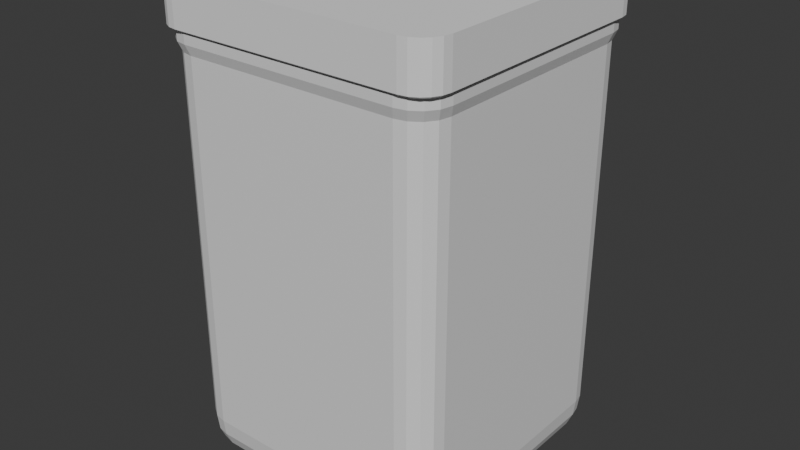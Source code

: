 # Source: trash.blend  (saved by Blender 4.2.66; exported with 4.5.12 LTS)
import bpy
from mathutils import Matrix  # noqa: F401  (used for matrix-valued properties, if any)

bpy.ops.wm.read_factory_settings(use_empty=True)
scene = bpy.context.scene
scene.name = 'Scene'

# ---- collections
col_collection = bpy.data.collections.new('Collection'); scene.collection.children.link(col_collection)

# ---- materials (node trees are filled in below, after node groups)
mat_material = bpy.data.materials.new('Material')
mat_material.alpha_threshold = 0.0
mat_material.use_transparent_shadow = False
mat_material.roughness = 0.5
mat_material.line_color = (0.0, 0.0, 0.0, 1.0)

# ---- material node trees
mat_material.use_nodes = True; mat_material.node_tree.nodes.clear()
_N = mat_material.node_tree.nodes; _L = mat_material.node_tree.links
n0 = _N.new('ShaderNodeOutputMaterial'); n0.name = 'Material Output'; n0.location = (300, 300)
n1 = _N.new('ShaderNodeBsdfPrincipled'); n1.name = 'Principled BSDF'; n1.location = (10, 300)
n1.inputs[3].default_value = 1.45
_L.new(n1.outputs[0], n0.inputs[0])
n0.is_active_output = True

# ---- world
world_world = bpy.data.worlds.new('World'); scene.world = world_world
world_world.use_nodes = True; world_world.node_tree.nodes.clear()
_N = world_world.node_tree.nodes; _L = world_world.node_tree.links
n0 = _N.new('ShaderNodeOutputWorld'); n0.name = 'World Output'; n0.location = (300, 300)
n1 = _N.new('ShaderNodeBackground'); n1.name = 'Background'; n1.location = (10, 300)
n1.inputs[0].default_value = (0.05088, 0.05088, 0.05088, 1.0)
_L.new(n1.outputs[0], n0.inputs[0])
n0.is_active_output = True
world_world.color = (0.05088, 0.05088, 0.05088)
world_world.sun_shadow_jitter_overblur = 0.0

# ---- meshes
me_cube = bpy.data.meshes.new('Cube')
me_cube.from_pydata([(1.0, 0.7844, 1.0), (0.7844, 1.0, 1.0), (0.9836, 0.8669, 1.0), (0.9368, 0.9368, 1.0), (0.8669, 0.9836, 1.0), (0.7844, 0.7844, -1.0), (0.7844, 1.0, -0.7844), (1.0, 0.7844, -0.7844), (0.7844, 0.8669, -0.9836), (0.7844, 0.9368, -0.9368), (0.8669, 0.7844, -0.9836), (0.869, 0.869, -0.9638), (0.8647, 0.9259, -0.9259), (0.9089, 0.9089, -0.9089), (0.8669, 0.9836, -0.7844), (0.9368, 0.9368, -0.7844), (0.7844, 0.9836, -0.8669), (0.869, 0.9638, -0.869), (0.9259, 0.9259, -0.8647), (0.9836, 0.7844, -0.8669), (0.9368, 0.7844, -0.9368), (0.9836, 0.8669, -0.7844), (0.9638, 0.869, -0.869), (0.9259, 0.8647, -0.9259), (0.7844, -1.0, 1.0), (1.0, -0.7844, 1.0), (0.8669, -0.9836, 1.0), (0.9368, -0.9368, 1.0), (0.9836, -0.8669, 1.0), (1.0, -0.7844, -0.7844), (0.7844, -1.0, -0.7844), (0.7844, -0.7844, -1.0), (0.9836, -0.8669, -0.7844), (0.9368, -0.9368, -0.7844), (0.9836, -0.7844, -0.8669), (0.9638, -0.869, -0.869), (0.9259, -0.9259, -0.8647), (0.9089, -0.9089, -0.9089), (0.7844, -0.9836, -0.8669), (0.7844, -0.9368, -0.9368), (0.8669, -0.9836, -0.7844), (0.869, -0.9638, -0.869), (0.8647, -0.9259, -0.9259), (0.8669, -0.7844, -0.9836), (0.9368, -0.7844, -0.9368), (0.7844, -0.8669, -0.9836), (0.869, -0.869, -0.9638), (0.9259, -0.8647, -0.9259), (-0.7844, 1.0, 1.0), (-1.0, 0.7844, 1.0), (-0.8669, 0.9836, 1.0), (-0.9368, 0.9368, 1.0), (-0.9836, 0.8669, 1.0), (-1.0, 0.7844, -0.7844), (-0.7844, 1.0, -0.7844), (-0.7844, 0.7844, -1.0), (-0.9836, 0.8669, -0.7844), (-0.9368, 0.9368, -0.7844), (-0.9836, 0.7844, -0.8669), (-0.9638, 0.869, -0.869), (-0.9259, 0.9259, -0.8647), (-0.9089, 0.9089, -0.9089), (-0.7844, 0.9836, -0.8669), (-0.7844, 0.9368, -0.9368), (-0.8669, 0.9836, -0.7844), (-0.869, 0.9638, -0.869), (-0.8647, 0.9259, -0.9259), (-0.8669, 0.7844, -0.9836), (-0.9368, 0.7844, -0.9368), (-0.7844, 0.8669, -0.9836), (-0.869, 0.869, -0.9638), (-0.9259, 0.8647, -0.9259), (-1.0, -0.7844, 1.0), (-0.7844, -1.0, 1.0), (-0.9836, -0.8669, 1.0), (-0.9368, -0.9368, 1.0), (-0.8669, -0.9836, 1.0), (-0.7844, -0.7844, -1.0), (-0.7844, -1.0, -0.7844), (-1.0, -0.7844, -0.7844), (-0.7844, -0.8669, -0.9836), (-0.7844, -0.9368, -0.9368), (-0.8669, -0.7844, -0.9836), (-0.869, -0.869, -0.9638), (-0.8647, -0.9259, -0.9259), (-0.9089, -0.9089, -0.9089), (-0.8669, -0.9836, -0.7844), (-0.9368, -0.9368, -0.7844), (-0.7844, -0.9836, -0.8669), (-0.869, -0.9638, -0.869), (-0.9259, -0.9259, -0.8647), (-0.9836, -0.7844, -0.8669), (-0.9368, -0.7844, -0.9368), (-0.9836, -0.8669, -0.7844), (-0.9638, -0.869, -0.869), (-0.9259, -0.8647, -0.9259), (0.9502, 0.7795, 1.0), (0.7795, 0.9502, 1.0), (0.9374, 0.8478, 1.0), (0.9015, 0.9015, 1.0), (0.8478, 0.9374, 1.0), (0.7794, 0.7794, -0.9505), (0.7794, 0.9505, -0.7794), (0.9505, 0.7794, -0.7794), (0.7795, 0.8479, -0.9376), (0.7798, 0.9016, -0.9016), (0.8479, 0.7795, -0.9376), (0.8506, 0.8506, -0.9211), (0.8479, 0.8926, -0.8926), (0.88, 0.88, -0.88), (0.8479, 0.9376, -0.7795), (0.9016, 0.9016, -0.7798), (0.7795, 0.9376, -0.8479), (0.8506, 0.9211, -0.8506), (0.8926, 0.8926, -0.8479), (0.9376, 0.7795, -0.8479), (0.9016, 0.7798, -0.9016), (0.9376, 0.8479, -0.7795), (0.9211, 0.8506, -0.8506), (0.8926, 0.8479, -0.8926), (0.7795, -0.9502, 1.0), (0.9502, -0.7795, 1.0), (0.8478, -0.9374, 1.0), (0.9015, -0.9015, 1.0), (0.9374, -0.8478, 1.0), (0.9505, -0.7794, -0.7794), (0.7794, -0.9505, -0.7794), (0.7794, -0.7794, -0.9505), (0.9376, -0.8479, -0.7795), (0.9016, -0.9016, -0.7798), (0.9376, -0.7795, -0.8479), (0.9211, -0.8506, -0.8506), (0.8926, -0.8926, -0.8479), (0.88, -0.88, -0.88), (0.7795, -0.9376, -0.8479), (0.7798, -0.9016, -0.9016), (0.8479, -0.9376, -0.7795), (0.8506, -0.9211, -0.8506), (0.8479, -0.8926, -0.8926), (0.8479, -0.7795, -0.9376), (0.9016, -0.7798, -0.9016), (0.7795, -0.8479, -0.9376), (0.8506, -0.8506, -0.9211), (0.8926, -0.8479, -0.8926), (-0.7795, 0.9502, 1.0), (-0.9502, 0.7795, 1.0), (-0.8478, 0.9374, 1.0), (-0.9015, 0.9015, 1.0), (-0.9374, 0.8478, 1.0), (-0.9505, 0.7794, -0.7794), (-0.7794, 0.9505, -0.7794), (-0.7794, 0.7794, -0.9505), (-0.9376, 0.8479, -0.7795), (-0.9016, 0.9016, -0.7798), (-0.9376, 0.7795, -0.8479), (-0.9211, 0.8506, -0.8506), (-0.8926, 0.8926, -0.8479), (-0.88, 0.88, -0.88), (-0.7795, 0.9376, -0.8479), (-0.7798, 0.9016, -0.9016), (-0.8479, 0.9376, -0.7795), (-0.8506, 0.9211, -0.8506), (-0.8479, 0.8926, -0.8926), (-0.8479, 0.7795, -0.9376), (-0.9016, 0.7798, -0.9016), (-0.7795, 0.8479, -0.9376), (-0.8506, 0.8506, -0.9211), (-0.8926, 0.8479, -0.8926), (-0.9502, -0.7795, 1.0), (-0.7795, -0.9502, 1.0), (-0.9374, -0.8478, 1.0), (-0.9015, -0.9015, 1.0), (-0.8478, -0.9374, 1.0), (-0.7794, -0.7794, -0.9505), (-0.7794, -0.9505, -0.7794), (-0.9505, -0.7794, -0.7794), (-0.7795, -0.8479, -0.9376), (-0.7798, -0.9016, -0.9016), (-0.8479, -0.7795, -0.9376), (-0.8506, -0.8506, -0.9211), (-0.8479, -0.8926, -0.8926), (-0.88, -0.88, -0.88), (-0.8479, -0.9376, -0.7795), (-0.9016, -0.9016, -0.7798), (-0.7795, -0.9376, -0.8479), (-0.8506, -0.9211, -0.8506), (-0.8926, -0.8926, -0.8479), (-0.9376, -0.7795, -0.8479), (-0.9016, -0.7798, -0.9016), (-0.9376, -0.8479, -0.7795), (-0.9211, -0.8506, -0.8506), (-0.8926, -0.8479, -0.8926), (1.009, 0.8889, 1.048), (1.025, 0.8043, 1.048), (0.9606, 0.9606, 1.048), (0.8889, 1.009, 1.048), (0.8043, 1.025, 1.048), (-0.8043, -1.025, 1.048), (-0.8889, -1.009, 1.048), (-0.9606, -0.9606, 1.048), (-1.009, -0.8889, 1.048), (-1.025, -0.8043, 1.048), (0.8889, -1.009, 1.048), (0.8043, -1.025, 1.048), (0.9606, -0.9606, 1.048), (1.009, -0.8889, 1.048), (1.025, -0.8043, 1.048), (-0.8889, 1.009, 1.048), (-0.8043, 1.025, 1.048), (-0.9606, 0.9606, 1.048), (-1.009, 0.8889, 1.048), (-1.025, 0.8043, 1.048), (0.9612, 0.8693, 1.048), (0.9744, 0.7993, 1.048), (0.9244, 0.9244, 1.048), (0.8693, 0.9612, 1.048), (0.7993, 0.9744, 1.048), (-0.7993, -0.9744, 1.048), (-0.8693, -0.9612, 1.048), (-0.9244, -0.9244, 1.048), (-0.9612, -0.8693, 1.048), (-0.9744, -0.7993, 1.048), (0.8693, -0.9612, 1.048), (0.7993, -0.9744, 1.048), (0.9244, -0.9244, 1.048), (0.9612, -0.8693, 1.048), (0.9744, -0.7993, 1.048), (-0.8693, 0.9612, 1.048), (-0.7993, 0.9744, 1.048), (-0.9244, 0.9244, 1.048), (-0.9612, 0.8693, 1.048), (-0.9744, 0.7993, 1.048), (1.009, 0.8889, 1.093), (1.025, 0.8043, 1.093), (0.9606, 0.9606, 1.093), (0.8889, 1.009, 1.093), (0.8043, 1.025, 1.093), (-0.8043, -1.025, 1.093), (-0.8889, -1.009, 1.093), (-0.9606, -0.9606, 1.093), (-1.009, -0.8889, 1.093), (-1.025, -0.8043, 1.093), (0.8889, -1.009, 1.093), (0.8043, -1.025, 1.093), (0.9606, -0.9606, 1.093), (1.009, -0.8889, 1.093), (1.025, -0.8043, 1.093), (-0.8889, 1.009, 1.093), (-0.8043, 1.025, 1.093), (-0.9606, 0.9606, 1.093), (-1.009, 0.8889, 1.093), (-1.025, 0.8043, 1.093), (0.9612, 0.8693, 1.093), (0.9744, 0.7993, 1.093), (0.9244, 0.9244, 1.093), (0.8693, 0.9612, 1.093), (0.7993, 0.9744, 1.093), (-0.7993, -0.9744, 1.093), (-0.8693, -0.9612, 1.093), (-0.9244, -0.9244, 1.093), (-0.9612, -0.8693, 1.093), (-0.9744, -0.7993, 1.093), (0.8693, -0.9612, 1.093), (0.7993, -0.9744, 1.093), (0.9244, -0.9244, 1.093), (0.9612, -0.8693, 1.093), (0.9744, -0.7993, 1.093), (-0.8693, 0.9612, 1.093), (-0.7993, 0.9744, 1.093), (-0.9244, 0.9244, 1.093), (-0.9612, 0.8693, 1.093), (-0.9744, 0.7993, 1.093)], [], [(55, 5, 31, 77), (79, 72, 49, 53), (30, 24, 73, 78), (7, 0, 25, 29), (5, 8, 11, 10), (8, 9, 12, 11), (10, 11, 23, 20), (11, 12, 13, 23), (6, 14, 17, 16), (14, 15, 18, 17), (16, 17, 12, 9), (17, 18, 13, 12), (7, 19, 22, 21), (19, 20, 23, 22), (21, 22, 18, 15), (22, 23, 13, 18), (29, 32, 35, 34), (32, 33, 36, 35), (34, 35, 47, 44), (35, 36, 37, 47), (30, 38, 41, 40), (38, 39, 42, 41), (40, 41, 36, 33), (41, 42, 37, 36), (31, 43, 46, 45), (43, 44, 47, 46), (45, 46, 42, 39), (46, 47, 37, 42), (53, 56, 59, 58), (56, 57, 60, 59), (58, 59, 71, 68), (59, 60, 61, 71), (54, 62, 65, 64), (62, 63, 66, 65), (64, 65, 60, 57), (65, 66, 61, 60), (55, 67, 70, 69), (67, 68, 71, 70), (69, 70, 66, 63), (70, 71, 61, 66), (77, 80, 83, 82), (80, 81, 84, 83), (82, 83, 95, 92), (83, 84, 85, 95), (78, 86, 89, 88), (86, 87, 90, 89), (88, 89, 84, 81), (89, 90, 85, 84), (79, 91, 94, 93), (91, 92, 95, 94), (93, 94, 90, 87), (94, 95, 85, 90), (55, 77, 82, 67), (67, 82, 92, 68), (68, 92, 91, 58), (58, 91, 79, 53), (5, 55, 69, 8), (8, 69, 63, 9), (9, 63, 62, 16), (16, 62, 54, 6), (0, 7, 21, 2), (2, 21, 15, 3), (3, 15, 14, 4), (4, 14, 6, 1), (78, 73, 76, 86), (86, 76, 75, 87), (87, 75, 74, 93), (93, 74, 72, 79), (24, 30, 40, 26), (26, 40, 33, 27), (27, 33, 32, 28), (28, 32, 29, 25), (48, 54, 64, 50), (50, 64, 57, 51), (51, 57, 56, 52), (52, 56, 53, 49), (77, 31, 45, 80), (80, 45, 39, 81), (81, 39, 38, 88), (88, 38, 30, 78), (31, 5, 10, 43), (43, 10, 20, 44), (44, 20, 19, 34), (34, 19, 7, 29), (54, 48, 1, 6), (151, 173, 127, 101), (175, 149, 145, 168), (126, 174, 169, 120), (103, 125, 121, 96), (101, 106, 107, 104), (104, 107, 108, 105), (106, 116, 119, 107), (107, 119, 109, 108), (102, 112, 113, 110), (110, 113, 114, 111), (112, 105, 108, 113), (113, 108, 109, 114), (103, 117, 118, 115), (115, 118, 119, 116), (117, 111, 114, 118), (118, 114, 109, 119), (125, 130, 131, 128), (128, 131, 132, 129), (130, 140, 143, 131), (131, 143, 133, 132), (126, 136, 137, 134), (134, 137, 138, 135), (136, 129, 132, 137), (137, 132, 133, 138), (127, 141, 142, 139), (139, 142, 143, 140), (141, 135, 138, 142), (142, 138, 133, 143), (149, 154, 155, 152), (152, 155, 156, 153), (154, 164, 167, 155), (155, 167, 157, 156), (150, 160, 161, 158), (158, 161, 162, 159), (160, 153, 156, 161), (161, 156, 157, 162), (151, 165, 166, 163), (163, 166, 167, 164), (165, 159, 162, 166), (166, 162, 157, 167), (173, 178, 179, 176), (176, 179, 180, 177), (178, 188, 191, 179), (179, 191, 181, 180), (174, 184, 185, 182), (182, 185, 186, 183), (184, 177, 180, 185), (185, 180, 181, 186), (175, 189, 190, 187), (187, 190, 191, 188), (189, 183, 186, 190), (190, 186, 181, 191), (151, 163, 178, 173), (163, 164, 188, 178), (164, 154, 187, 188), (154, 149, 175, 187), (101, 104, 165, 151), (104, 105, 159, 165), (105, 112, 158, 159), (112, 102, 150, 158), (96, 98, 117, 103), (98, 99, 111, 117), (99, 100, 110, 111), (100, 97, 102, 110), (174, 182, 172, 169), (182, 183, 171, 172), (183, 189, 170, 171), (189, 175, 168, 170), (120, 122, 136, 126), (122, 123, 129, 136), (123, 124, 128, 129), (124, 121, 125, 128), (144, 146, 160, 150), (146, 147, 153, 160), (147, 148, 152, 153), (148, 145, 149, 152), (173, 176, 141, 127), (176, 177, 135, 141), (177, 184, 134, 135), (184, 174, 126, 134), (127, 139, 106, 101), (139, 140, 116, 106), (140, 130, 115, 116), (130, 125, 103, 115), (150, 102, 97, 144), (145, 148, 230, 231), (97, 100, 215, 216), (96, 121, 226, 213), (75, 76, 198, 199), (28, 25, 206, 205), (144, 97, 216, 228), (148, 147, 229, 230), (100, 99, 214, 215), (122, 120, 223, 222), (76, 73, 197, 198), (27, 28, 205, 204), (147, 146, 227, 229), (73, 24, 203, 197), (99, 98, 212, 214), (170, 168, 221, 220), (49, 72, 201, 211), (26, 27, 204, 202), (52, 49, 211, 210), (4, 1, 196, 195), (25, 0, 193, 206), (226, 225, 265, 266), (198, 197, 237, 238), (206, 193, 233, 246), (225, 224, 264, 265), (195, 196, 236, 235), (196, 208, 248, 236), (224, 222, 262, 264), (194, 195, 235, 234), (210, 211, 251, 250), (222, 223, 263, 262), (192, 194, 234, 232), (209, 210, 250, 249), (220, 221, 261, 260), (193, 192, 232, 233), (207, 209, 249, 247), (219, 220, 260, 259), (223, 217, 257, 263), (208, 207, 247, 248), (218, 219, 259, 258), (221, 231, 271, 261), (123, 122, 222, 224), (0, 2, 192, 193), (168, 145, 231, 221), (48, 50, 207, 208), (74, 75, 199, 200), (120, 169, 217, 223), (124, 123, 224, 225), (169, 172, 218, 217), (72, 74, 200, 201), (2, 3, 194, 192), (50, 51, 209, 207), (121, 124, 225, 226), (172, 171, 219, 218), (24, 26, 202, 203), (3, 4, 195, 194), (51, 52, 210, 209), (98, 96, 213, 212), (1, 48, 208, 196), (146, 144, 228, 227), (171, 170, 220, 219), (233, 232, 252, 253), (232, 234, 254, 252), (234, 235, 255, 254), (235, 236, 256, 255), (238, 237, 257, 258), (239, 238, 258, 259), (240, 239, 259, 260), (241, 240, 260, 261), (243, 242, 262, 263), (242, 244, 264, 262), (244, 245, 265, 264), (245, 246, 266, 265), (248, 247, 267, 268), (247, 249, 269, 267), (249, 250, 270, 269), (250, 251, 271, 270), (236, 248, 268, 256), (246, 233, 253, 266), (251, 241, 261, 271), (237, 243, 263, 257), (211, 201, 241, 251), (199, 198, 238, 239), (227, 228, 268, 267), (197, 203, 243, 237), (200, 199, 239, 240), (229, 227, 267, 269), (212, 213, 253, 252), (201, 200, 240, 241), (230, 229, 269, 270), (214, 212, 252, 254), (203, 202, 242, 243), (231, 230, 270, 271), (215, 214, 254, 255), (202, 204, 244, 242), (228, 216, 256, 268), (216, 215, 255, 256), (204, 205, 245, 244), (213, 226, 266, 253), (217, 218, 258, 257), (205, 206, 246, 245)])
_uv = me_cube.uv_layers.new(name='UVMap')
_uv.uv.foreach_set('vector', [0.152, 0.527, 0.348, 0.527, 0.348, 0.723, 0.152, 0.723, 0.402, 0.02695, 0.625, 0.02695, 0.625, 0.223, 0.402, 0.223, 0.402, 0.777, 0.625, 0.777, 0.625, 0.973, 0.402, 0.973, 0.402, 0.527, 0.625, 0.527, 0.625, 0.723, 0.402, 0.723, 0.348, 0.527, 0.348, 0.5166, 0.3586, 0.5164, 0.3584, 0.527, 0.348, 0.5166, 0.348, 0.5, 0.3581, 0.5, 0.3586, 0.5164, 0.3584, 0.527, 0.3586, 0.5164, 0.375, 0.5169, 0.375, 0.527, 0.3586, 0.5164, 0.3581, 0.5, 0.375, 0.5038, 0.375, 0.5169, 0.402, 0.473, 0.402, 0.4834, 0.3914, 0.4836, 0.3916, 0.473, 0.402, 0.4834, 0.402, 0.5, 0.3919, 0.5, 0.3914, 0.4836, 0.3916, 0.473, 0.3914, 0.4836, 0.375, 0.4831, 0.375, 0.473, 0.3914, 0.4836, 0.3919, 0.5, 0.375, 0.5038, 0.375, 0.4831, 0.402, 0.527, 0.3916, 0.527, 0.3914, 0.5164, 0.402, 0.5166, 0.3916, 0.527, 0.375, 0.527, 0.375, 0.5169, 0.3914, 0.5164, 0.402, 0.5166, 0.3914, 0.5164, 0.3919, 0.5, 0.402, 0.5, 0.3914, 0.5164, 0.375, 0.5169, 0.375, 0.5038, 0.3919, 0.5, 0.402, 0.723, 0.402, 0.7334, 0.3914, 0.7336, 0.3916, 0.723, 0.402, 0.7334, 0.402, 0.75, 0.3919, 0.75, 0.3914, 0.7336, 0.3916, 0.723, 0.3914, 0.7336, 0.375, 0.7331, 0.375, 0.723, 0.3914, 0.7336, 0.3919, 0.75, 0.3788, 0.75, 0.375, 0.7331, 0.402, 0.777, 0.3916, 0.777, 0.3914, 0.7664, 0.402, 0.7666, 0.3916, 0.777, 0.375, 0.777, 0.375, 0.7669, 0.3914, 0.7664, 0.402, 0.7666, 0.3914, 0.7664, 0.3919, 0.75, 0.402, 0.75, 0.3914, 0.7664, 0.375, 0.7669, 0.3788, 0.75, 0.3919, 0.75, 0.348, 0.723, 0.3584, 0.723, 0.3586, 0.7336, 0.348, 0.7334, 0.3584, 0.723, 0.375, 0.723, 0.375, 0.7331, 0.3586, 0.7336, 0.348, 0.7334, 0.3586, 0.7336, 0.3581, 0.75, 0.348, 0.75, 0.3586, 0.7336, 0.375, 0.7331, 0.3788, 0.75, 0.3581, 0.75, 0.402, 0.223, 0.402, 0.2334, 0.3914, 0.2336, 0.3916, 0.223, 0.402, 0.2334, 0.402, 0.25, 0.3919, 0.25, 0.3914, 0.2336, 0.3916, 0.223, 0.3914, 0.2336, 0.375, 0.2331, 0.375, 0.223, 0.3914, 0.2336, 0.3919, 0.25, 0.3864, 0.25, 0.375, 0.2331, 0.402, 0.277, 0.3916, 0.277, 0.3914, 0.2664, 0.402, 0.2666, 0.3916, 0.277, 0.375, 0.277, 0.375, 0.2669, 0.3914, 0.2664, 0.402, 0.2666, 0.3914, 0.2664, 0.3919, 0.25, 0.402, 0.25, 0.3914, 0.2664, 0.375, 0.2669, 0.375, 0.2614, 0.3919, 0.25, 0.152, 0.527, 0.1416, 0.527, 0.1414, 0.5164, 0.152, 0.5166, 0.1416, 0.527, 0.125, 0.527, 0.125, 0.5169, 0.1414, 0.5164, 0.152, 0.5166, 0.1414, 0.5164, 0.1419, 0.5, 0.152, 0.5, 0.1414, 0.5164, 0.125, 0.5169, 0.125, 0.5114, 0.1419, 0.5, 0.152, 0.723, 0.152, 0.7334, 0.1414, 0.7336, 0.1416, 0.723, 0.152, 0.7334, 0.152, 0.75, 0.1419, 0.75, 0.1414, 0.7336, 0.1416, 0.723, 0.1414, 0.7336, 0.125, 0.7331, 0.125, 0.723, 0.1414, 0.7336, 0.1419, 0.75, 0.1364, 0.75, 0.125, 0.7331, 0.402, 0.973, 0.402, 0.9834, 0.3914, 0.9836, 0.3916, 0.973, 0.402, 0.9834, 0.402, 1.0, 0.3919, 1.0, 0.3914, 0.9836, 0.3916, 0.973, 0.3914, 0.9836, 0.375, 0.9831, 0.375, 0.973, 0.3914, 0.9836, 0.3919, 1.0, 0.3864, 1.0, 0.375, 0.9831, 0.402, 0.02695, 0.3916, 0.02695, 0.3914, 0.01638, 0.402, 0.01664, 0.3916, 0.02695, 0.375, 0.02695, 0.375, 0.01692, 0.3914, 0.01638, 0.402, 0.01664, 0.3914, 0.01638, 0.3919, 0.0, 0.402, 0.0, 0.3914, 0.01638, 0.375, 0.01692, 0.375, 0.01139, 0.3919, 0.0, 0.152, 0.527, 0.152, 0.723, 0.1416, 0.723, 0.1416, 0.527, 0.1416, 0.527, 0.1416, 0.723, 0.125, 0.723, 0.125, 0.527, 0.375, 0.223, 0.375, 0.02695, 0.3916, 0.02695, 0.3916, 0.223, 0.3916, 0.223, 0.3916, 0.02695, 0.402, 0.02695, 0.402, 0.223, 0.348, 0.527, 0.152, 0.527, 0.152, 0.5166, 0.348, 0.5166, 0.348, 0.5166, 0.152, 0.5166, 0.152, 0.5, 0.348, 0.5, 0.375, 0.473, 0.375, 0.277, 0.3916, 0.277, 0.3916, 0.473, 0.3916, 0.473, 0.3916, 0.277, 0.402, 0.277, 0.402, 0.473, 0.625, 0.527, 0.402, 0.527, 0.402, 0.5166, 0.625, 0.5166, 0.625, 0.5166, 0.402, 0.5166, 0.402, 0.5, 0.625, 0.5, 0.625, 0.5, 0.402, 0.5, 0.402, 0.4834, 0.625, 0.4834, 0.625, 0.4834, 0.402, 0.4834, 0.402, 0.473, 0.625, 0.473, 0.402, 0.973, 0.625, 0.973, 0.625, 0.9834, 0.402, 0.9834, 0.402, 0.9834, 0.625, 0.9834, 0.625, 1.0, 0.402, 1.0, 0.402, 0.0, 0.625, 0.0, 0.625, 0.01664, 0.402, 0.01664, 0.402, 0.01664, 0.625, 0.01664, 0.625, 0.02695, 0.402, 0.02695, 0.625, 0.777, 0.402, 0.777, 0.402, 0.7666, 0.625, 0.7666, 0.625, 0.7666, 0.402, 0.7666, 0.402, 0.75, 0.625, 0.75, 0.625, 0.75, 0.402, 0.75, 0.402, 0.7334, 0.625, 0.7334, 0.625, 0.7334, 0.402, 0.7334, 0.402, 0.723, 0.625, 0.723, 0.625, 0.277, 0.402, 0.277, 0.402, 0.2666, 0.625, 0.2666, 0.625, 0.2666, 0.402, 0.2666, 0.402, 0.25, 0.625, 0.25, 0.625, 0.25, 0.402, 0.25, 0.402, 0.2334, 0.625, 0.2334, 0.625, 0.2334, 0.402, 0.2334, 0.402, 0.223, 0.625, 0.223, 0.152, 0.723, 0.348, 0.723, 0.348, 0.7334, 0.152, 0.7334, 0.152, 0.7334, 0.348, 0.7334, 0.348, 0.75, 0.152, 0.75, 0.375, 0.973, 0.375, 0.777, 0.3916, 0.777, 0.3916, 0.973, 0.3916, 0.973, 0.3916, 0.777, 0.402, 0.777, 0.402, 0.973, 0.348, 0.723, 0.348, 0.527, 0.3584, 0.527, 0.3584, 0.723, 0.3584, 0.723, 0.3584, 0.527, 0.375, 0.527, 0.375, 0.723, 0.375, 0.723, 0.375, 0.527, 0.3916, 0.527, 0.3916, 0.723, 0.3916, 0.723, 0.3916, 0.527, 0.402, 0.527, 0.402, 0.723, 0.402, 0.277, 0.625, 0.277, 0.625, 0.473, 0.402, 0.473, 0.152, 0.527, 0.152, 0.723, 0.348, 0.723, 0.348, 0.527, 0.402, 0.02695, 0.402, 0.223, 0.625, 0.223, 0.625, 0.02695, 0.402, 0.777, 0.402, 0.973, 0.625, 0.973, 0.625, 0.777, 0.402, 0.527, 0.402, 0.723, 0.625, 0.723, 0.625, 0.527, 0.348, 0.527, 0.3584, 0.527, 0.3586, 0.5164, 0.348, 0.5166, 0.348, 0.5166, 0.3586, 0.5164, 0.3581, 0.5, 0.348, 0.5, 0.3584, 0.527, 0.375, 0.527, 0.375, 0.5169, 0.3586, 0.5164, 0.3586, 0.5164, 0.375, 0.5169, 0.375, 0.5038, 0.3581, 0.5, 0.402, 0.473, 0.3916, 0.473, 0.3914, 0.4836, 0.402, 0.4834, 0.402, 0.4834, 0.3914, 0.4836, 0.3919, 0.5, 0.402, 0.5, 0.3916, 0.473, 0.375, 0.473, 0.375, 0.4831, 0.3914, 0.4836, 0.3914, 0.4836, 0.375, 0.4831, 0.375, 0.5038, 0.3919, 0.5, 0.402, 0.527, 0.402, 0.5166, 0.3914, 0.5164, 0.3916, 0.527, 0.3916, 0.527, 0.3914, 0.5164, 0.375, 0.5169, 0.375, 0.527, 0.402, 0.5166, 0.402, 0.5, 0.3919, 0.5, 0.3914, 0.5164, 0.3914, 0.5164, 0.3919, 0.5, 0.375, 0.5038, 0.375, 0.5169, 0.402, 0.723, 0.3916, 0.723, 0.3914, 0.7336, 0.402, 0.7334, 0.402, 0.7334, 0.3914, 0.7336, 0.3919, 0.75, 0.402, 0.75, 0.3916, 0.723, 0.375, 0.723, 0.375, 0.7331, 0.3914, 0.7336, 0.3914, 0.7336, 0.375, 0.7331, 0.3788, 0.75, 0.3919, 0.75, 0.402, 0.777, 0.402, 0.7666, 0.3914, 0.7664, 0.3916, 0.777, 0.3916, 0.777, 0.3914, 0.7664, 0.375, 0.7669, 0.375, 0.777, 0.402, 0.7666, 0.402, 0.75, 0.3919, 0.75, 0.3914, 0.7664, 0.3914, 0.7664, 0.3919, 0.75, 0.3788, 0.75, 0.375, 0.7669, 0.348, 0.723, 0.348, 0.7334, 0.3586, 0.7336, 0.3584, 0.723, 0.3584, 0.723, 0.3586, 0.7336, 0.375, 0.7331, 0.375, 0.723, 0.348, 0.7334, 0.348, 0.75, 0.3581, 0.75, 0.3586, 0.7336, 0.3586, 0.7336, 0.3581, 0.75, 0.3788, 0.75, 0.375, 0.7331, 0.402, 0.223, 0.3916, 0.223, 0.3914, 0.2336, 0.402, 0.2334, 0.402, 0.2334, 0.3914, 0.2336, 0.3919, 0.25, 0.402, 0.25, 0.3916, 0.223, 0.375, 0.223, 0.375, 0.2331, 0.3914, 0.2336, 0.3914, 0.2336, 0.375, 0.2331, 0.3864, 0.25, 0.3919, 0.25, 0.402, 0.277, 0.402, 0.2666, 0.3914, 0.2664, 0.3916, 0.277, 0.3916, 0.277, 0.3914, 0.2664, 0.375, 0.2669, 0.375, 0.277, 0.402, 0.2666, 0.402, 0.25, 0.3919, 0.25, 0.3914, 0.2664, 0.3914, 0.2664, 0.3919, 0.25, 0.375, 0.2614, 0.375, 0.2669, 0.152, 0.527, 0.152, 0.5166, 0.1414, 0.5164, 0.1416, 0.527, 0.1416, 0.527, 0.1414, 0.5164, 0.125, 0.5169, 0.125, 0.527, 0.152, 0.5166, 0.152, 0.5, 0.1419, 0.5, 0.1414, 0.5164, 0.1414, 0.5164, 0.1419, 0.5, 0.125, 0.5114, 0.125, 0.5169, 0.152, 0.723, 0.1416, 0.723, 0.1414, 0.7336, 0.152, 0.7334, 0.152, 0.7334, 0.1414, 0.7336, 0.1419, 0.75, 0.152, 0.75, 0.1416, 0.723, 0.125, 0.723, 0.125, 0.7331, 0.1414, 0.7336, 0.1414, 0.7336, 0.125, 0.7331, 0.1364, 0.75, 0.1419, 0.75, 0.402, 0.973, 0.3916, 0.973, 0.3914, 0.9836, 0.402, 0.9834, 0.402, 0.9834, 0.3914, 0.9836, 0.3919, 1.0, 0.402, 1.0, 0.3916, 0.973, 0.375, 0.973, 0.375, 0.9831, 0.3914, 0.9836, 0.3914, 0.9836, 0.375, 0.9831, 0.3864, 1.0, 0.3919, 1.0, 0.402, 0.02695, 0.402, 0.01664, 0.3914, 0.01638, 0.3916, 0.02695, 0.3916, 0.02695, 0.3914, 0.01638, 0.375, 0.01692, 0.375, 0.02695, 0.402, 0.01664, 0.402, 0.0, 0.3919, 0.0, 0.3914, 0.01638, 0.3914, 0.01638, 0.3919, 0.0, 0.375, 0.01139, 0.375, 0.01692, 0.152, 0.527, 0.1416, 0.527, 0.1416, 0.723, 0.152, 0.723, 0.1416, 0.527, 0.125, 0.527, 0.125, 0.723, 0.1416, 0.723, 0.375, 0.223, 0.3916, 0.223, 0.3916, 0.02695, 0.375, 0.02695, 0.3916, 0.223, 0.402, 0.223, 0.402, 0.02695, 0.3916, 0.02695, 0.348, 0.527, 0.348, 0.5166, 0.152, 0.5166, 0.152, 0.527, 0.348, 0.5166, 0.348, 0.5, 0.152, 0.5, 0.152, 0.5166, 0.375, 0.473, 0.3916, 0.473, 0.3916, 0.277, 0.375, 0.277, 0.3916, 0.473, 0.402, 0.473, 0.402, 0.277, 0.3916, 0.277, 0.625, 0.527, 0.625, 0.5166, 0.402, 0.5166, 0.402, 0.527, 0.625, 0.5166, 0.625, 0.5, 0.402, 0.5, 0.402, 0.5166, 0.625, 0.5, 0.625, 0.4834, 0.402, 0.4834, 0.402, 0.5, 0.625, 0.4834, 0.625, 0.473, 0.402, 0.473, 0.402, 0.4834, 0.402, 0.973, 0.402, 0.9834, 0.625, 0.9834, 0.625, 0.973, 0.402, 0.9834, 0.402, 1.0, 0.625, 1.0, 0.625, 0.9834, 0.402, 0.0, 0.402, 0.01664, 0.625, 0.01664, 0.625, 0.0, 0.402, 0.01664, 0.402, 0.02695, 0.625, 0.02695, 0.625, 0.01664, 0.625, 0.777, 0.625, 0.7666, 0.402, 0.7666, 0.402, 0.777, 0.625, 0.7666, 0.625, 0.75, 0.402, 0.75, 0.402, 0.7666, 0.625, 0.75, 0.625, 0.7334, 0.402, 0.7334, 0.402, 0.75, 0.625, 0.7334, 0.625, 0.723, 0.402, 0.723, 0.402, 0.7334, 0.625, 0.277, 0.625, 0.2666, 0.402, 0.2666, 0.402, 0.277, 0.625, 0.2666, 0.625, 0.25, 0.402, 0.25, 0.402, 0.2666, 0.625, 0.25, 0.625, 0.2334, 0.402, 0.2334, 0.402, 0.25, 0.625, 0.2334, 0.625, 0.223, 0.402, 0.223, 0.402, 0.2334, 0.152, 0.723, 0.152, 0.7334, 0.348, 0.7334, 0.348, 0.723, 0.152, 0.7334, 0.152, 0.75, 0.348, 0.75, 0.348, 0.7334, 0.375, 0.973, 0.3916, 0.973, 0.3916, 0.777, 0.375, 0.777, 0.3916, 0.973, 0.402, 0.973, 0.402, 0.777, 0.3916, 0.777, 0.348, 0.723, 0.3584, 0.723, 0.3584, 0.527, 0.348, 0.527, 0.3584, 0.723, 0.375, 0.723, 0.375, 0.527, 0.3584, 0.527, 0.375, 0.723, 0.3916, 0.723, 0.3916, 0.527, 0.375, 0.527, 0.3916, 0.723, 0.402, 0.723, 0.402, 0.527, 0.3916, 0.527, 0.402, 0.277, 0.402, 0.473, 0.625, 0.473, 0.625, 0.277, 0.625, 0.223, 0.625, 0.2334, 0.625, 0.2334, 0.625, 0.223, 0.625, 0.473, 0.625, 0.4834, 0.625, 0.4834, 0.625, 0.473, 0.625, 0.527, 0.625, 0.723, 0.625, 0.723, 0.625, 0.527, 0.625, 1.0, 0.625, 0.9834, 0.625, 0.9834, 0.625, 1.0, 0.625, 0.7334, 0.625, 0.723, 0.625, 0.723, 0.625, 0.7334, 0.625, 0.277, 0.625, 0.473, 0.625, 0.473, 0.625, 0.277, 0.625, 0.2334, 0.625, 0.25, 0.625, 0.25, 0.625, 0.2334, 0.625, 0.4834, 0.625, 0.5, 0.625, 0.5, 0.625, 0.4834, 0.625, 0.7666, 0.625, 0.777, 0.625, 0.777, 0.625, 0.7666, 0.625, 0.9834, 0.625, 0.973, 0.625, 0.973, 0.625, 0.9834, 0.625, 0.75, 0.625, 0.7334, 0.625, 0.7334, 0.625, 0.75, 0.625, 0.25, 0.625, 0.2666, 0.625, 0.2666, 0.625, 0.25, 0.625, 0.973, 0.625, 0.777, 0.625, 0.777, 0.625, 0.973, 0.625, 0.5, 0.625, 0.5166, 0.625, 0.5166, 0.625, 0.5, 0.625, 0.01664, 0.625, 0.02695, 0.625, 0.02695, 0.625, 0.01664, 0.625, 0.223, 0.625, 0.02695, 0.625, 0.02695, 0.625, 0.223, 0.625, 0.7666, 0.625, 0.75, 0.625, 0.75, 0.625, 0.7666, 0.625, 0.2334, 0.625, 0.223, 0.625, 0.223, 0.625, 0.2334, 0.625, 0.4834, 0.625, 0.473, 0.625, 0.473, 0.625, 0.4834, 0.625, 0.723, 0.625, 0.527, 0.625, 0.527, 0.625, 0.723, 0.625, 0.723, 0.625, 0.7334, 0.625, 0.7334, 0.625, 0.723, 0.625, 0.9834, 0.625, 0.973, 0.625, 0.973, 0.625, 0.9834, 0.625, 0.723, 0.625, 0.527, 0.625, 0.527, 0.625, 0.723, 0.625, 0.7334, 0.625, 0.75, 0.625, 0.75, 0.625, 0.7334, 0.625, 0.4834, 0.625, 0.473, 0.625, 0.473, 0.625, 0.4834, 0.625, 0.473, 0.625, 0.277, 0.625, 0.277, 0.625, 0.473, 0.625, 0.75, 0.625, 0.7666, 0.625, 0.7666, 0.625, 0.75, 0.625, 0.5, 0.625, 0.4834, 0.625, 0.4834, 0.625, 0.5, 0.625, 0.2334, 0.625, 0.223, 0.625, 0.223, 0.625, 0.2334, 0.625, 0.7666, 0.625, 0.777, 0.625, 0.777, 0.625, 0.7666, 0.625, 0.5166, 0.625, 0.5, 0.625, 0.5, 0.625, 0.5166, 0.625, 0.25, 0.625, 0.2334, 0.625, 0.2334, 0.625, 0.25, 0.625, 0.01664, 0.625, 0.02695, 0.625, 0.02695, 0.625, 0.01664, 0.625, 0.527, 0.625, 0.5166, 0.625, 0.5166, 0.625, 0.527, 0.625, 0.2666, 0.625, 0.25, 0.625, 0.25, 0.625, 0.2666, 0.625, 0.0, 0.625, 0.01664, 0.625, 0.01664, 0.625, 0.0, 0.625, 0.777, 0.625, 0.973, 0.625, 0.973, 0.625, 0.777, 0.625, 0.277, 0.625, 0.2666, 0.625, 0.2666, 0.625, 0.277, 0.625, 0.9834, 0.625, 1.0, 0.625, 1.0, 0.625, 0.9834, 0.625, 0.02695, 0.625, 0.223, 0.625, 0.223, 0.625, 0.02695, 0.625, 0.75, 0.625, 0.7666, 0.625, 0.7666, 0.625, 0.75, 0.625, 0.527, 0.625, 0.5166, 0.625, 0.5166, 0.625, 0.527, 0.625, 0.02695, 0.625, 0.223, 0.625, 0.223, 0.625, 0.02695, 0.625, 0.277, 0.625, 0.2666, 0.625, 0.2666, 0.625, 0.277, 0.625, 0.01664, 0.625, 0.0, 0.625, 0.0, 0.625, 0.01664, 0.625, 0.777, 0.625, 0.973, 0.625, 0.973, 0.625, 0.777, 0.625, 0.7334, 0.625, 0.75, 0.625, 0.75, 0.625, 0.7334, 0.625, 0.973, 0.625, 0.9834, 0.625, 0.9834, 0.625, 0.973, 0.625, 0.02695, 0.625, 0.01664, 0.625, 0.01664, 0.625, 0.02695, 0.625, 0.5166, 0.625, 0.5, 0.625, 0.5, 0.625, 0.5166, 0.625, 0.2666, 0.625, 0.25, 0.625, 0.25, 0.625, 0.2666, 0.625, 0.723, 0.625, 0.7334, 0.625, 0.7334, 0.625, 0.723, 0.625, 0.9834, 0.625, 1.0, 0.625, 1.0, 0.625, 0.9834, 0.625, 0.777, 0.625, 0.7666, 0.625, 0.7666, 0.625, 0.777, 0.625, 0.5, 0.625, 0.4834, 0.625, 0.4834, 0.625, 0.5, 0.625, 0.25, 0.625, 0.2334, 0.625, 0.2334, 0.625, 0.25, 0.625, 0.5166, 0.625, 0.527, 0.625, 0.527, 0.625, 0.5166, 0.625, 0.473, 0.625, 0.277, 0.625, 0.277, 0.625, 0.473, 0.625, 0.2666, 0.625, 0.277, 0.625, 0.277, 0.625, 0.2666, 0.625, 0.0, 0.625, 0.01664, 0.625, 0.01664, 0.625, 0.0, 0.625, 0.527, 0.625, 0.5166, 0.625, 0.5166, 0.625, 0.527, 0.625, 0.5166, 0.625, 0.5, 0.625, 0.5, 0.625, 0.5166, 0.625, 0.5, 0.625, 0.4834, 0.625, 0.4834, 0.625, 0.5, 0.625, 0.4834, 0.625, 0.473, 0.625, 0.473, 0.625, 0.4834, 0.625, 0.9834, 0.625, 0.973, 0.625, 0.973, 0.625, 0.9834, 0.625, 1.0, 0.625, 0.9834, 0.625, 0.9834, 0.625, 1.0, 0.625, 0.01664, 0.625, 0.0, 0.625, 0.0, 0.625, 0.01664, 0.625, 0.02695, 0.625, 0.01664, 0.625, 0.01664, 0.625, 0.02695, 0.625, 0.777, 0.625, 0.7666, 0.625, 0.7666, 0.625, 0.777, 0.625, 0.7666, 0.625, 0.75, 0.625, 0.75, 0.625, 0.7666, 0.625, 0.75, 0.625, 0.7334, 0.625, 0.7334, 0.625, 0.75, 0.625, 0.7334, 0.625, 0.723, 0.625, 0.723, 0.625, 0.7334, 0.625, 0.277, 0.625, 0.2666, 0.625, 0.2666, 0.625, 0.277, 0.625, 0.2666, 0.625, 0.25, 0.625, 0.25, 0.625, 0.2666, 0.625, 0.25, 0.625, 0.2334, 0.625, 0.2334, 0.625, 0.25, 0.625, 0.2334, 0.625, 0.223, 0.625, 0.223, 0.625, 0.2334, 0.625, 0.473, 0.625, 0.277, 0.625, 0.277, 0.625, 0.473, 0.625, 0.723, 0.625, 0.527, 0.625, 0.527, 0.625, 0.723, 0.625, 0.223, 0.625, 0.02695, 0.625, 0.02695, 0.625, 0.223, 0.625, 0.973, 0.625, 0.777, 0.625, 0.777, 0.625, 0.973, 0.625, 0.223, 0.625, 0.02695, 0.625, 0.02695, 0.625, 0.223, 0.625, 1.0, 0.625, 0.9834, 0.625, 0.9834, 0.625, 1.0, 0.625, 0.2666, 0.625, 0.277, 0.625, 0.277, 0.625, 0.2666, 0.625, 0.973, 0.625, 0.777, 0.625, 0.777, 0.625, 0.973, 0.625, 0.01664, 0.625, 0.0, 0.625, 0.0, 0.625, 0.01664, 0.625, 0.25, 0.625, 0.2666, 0.625, 0.2666, 0.625, 0.25, 0.625, 0.5166, 0.625, 0.527, 0.625, 0.527, 0.625, 0.5166, 0.625, 0.02695, 0.625, 0.01664, 0.625, 0.01664, 0.625, 0.02695, 0.625, 0.2334, 0.625, 0.25, 0.625, 0.25, 0.625, 0.2334, 0.625, 0.5, 0.625, 0.5166, 0.625, 0.5166, 0.625, 0.5, 0.625, 0.777, 0.625, 0.7666, 0.625, 0.7666, 0.625, 0.777, 0.625, 0.223, 0.625, 0.2334, 0.625, 0.2334, 0.625, 0.223, 0.625, 0.4834, 0.625, 0.5, 0.625, 0.5, 0.625, 0.4834, 0.625, 0.7666, 0.625, 0.75, 0.625, 0.75, 0.625, 0.7666, 0.625, 0.277, 0.625, 0.473, 0.625, 0.473, 0.625, 0.277, 0.625, 0.473, 0.625, 0.4834, 0.625, 0.4834, 0.625, 0.473, 0.625, 0.75, 0.625, 0.7334, 0.625, 0.7334, 0.625, 0.75, 0.625, 0.527, 0.625, 0.723, 0.625, 0.723, 0.625, 0.527, 0.625, 0.973, 0.625, 0.9834, 0.625, 0.9834, 0.625, 0.973, 0.625, 0.7334, 0.625, 0.723, 0.625, 0.723, 0.625, 0.7334])
me_cube.materials.append(mat_material)
me_cube.use_mirror_vertex_groups = False
me_cube.update()
me_cube_001 = bpy.data.meshes.new('Cube.001')
me_cube_001.from_pydata([(-0.811, -1.806, -0.1598), (-0.811, -1.995, 0.0292), (-1.0, -1.806, 0.0292), (-0.811, -1.865, -0.1505), (-0.811, -1.917, -0.1237), (-0.8694, -1.806, -0.1505), (-0.871, -1.867, -0.1396), (-0.869, -1.915, -0.1142), (-0.9221, -1.806, -0.1237), (-0.9196, -1.865, -0.1141), (-0.911, -1.906, -0.09616), (-0.8694, -1.986, 0.0292), (-0.9221, -1.959, 0.0292), (-0.811, -1.986, -0.0292), (-0.8713, -1.975, -0.03075), (-0.9195, -1.95, -0.0288), (-0.811, -1.959, -0.08186), (-0.8692, -1.95, -0.07939), (-0.911, -1.932, -0.07079), (-0.9907, -1.806, -0.0292), (-0.9639, -1.806, -0.08186), (-0.9907, -1.865, 0.0292), (-0.9798, -1.866, -0.03109), (-0.9545, -1.864, -0.0793), (-0.9639, -1.917, 0.0292), (-0.9543, -1.915, -0.02895), (-0.9364, -1.906, -0.07079), (-1.0, -1.806, 1.84), (-0.811, -1.995, 1.84), (-0.9908, -1.865, 1.84), (-0.9639, -1.917, 1.84), (-0.9221, -1.959, 1.84), (-0.8694, -1.986, 1.84), (-0.811, -0.1844, -0.1598), (-1.0, -0.1844, 0.0292), (-0.811, 0.004626, 0.0292), (-0.8694, -0.1844, -0.1505), (-0.9221, -0.1844, -0.1237), (-0.811, -0.1259, -0.1505), (-0.8713, -0.1244, -0.1396), (-0.9195, -0.1264, -0.1142), (-0.811, -0.07329, -0.1237), (-0.8692, -0.07576, -0.1141), (-0.911, -0.08436, -0.09616), (-0.9907, -0.1259, 0.0292), (-0.9639, -0.07329, 0.0292), (-0.9907, -0.1844, -0.0292), (-0.9798, -0.1241, -0.03075), (-0.9545, -0.07585, -0.0288), (-0.9639, -0.1844, -0.08186), (-0.9543, -0.1262, -0.07939), (-0.9364, -0.08436, -0.07079), (-0.811, -0.004627, -0.0292), (-0.811, -0.03145, -0.08186), (-0.8694, -0.004627, 0.0292), (-0.871, -0.01558, -0.03109), (-0.869, -0.04091, -0.0793), (-0.9221, -0.03145, 0.0292), (-0.9196, -0.04104, -0.02895), (-0.911, -0.05899, -0.07079), (-0.811, 0.004626, 1.84), (-1.0, -0.1844, 1.84), (-0.8694, -0.004623, 1.84), (-0.9221, -0.03147, 1.84), (-0.9639, -0.07327, 1.84), (-0.9908, -0.126, 1.84), (0.811, -1.806, -0.1598), (1.0, -1.806, 0.0292), (0.811, -1.995, 0.0292), (0.8694, -1.806, -0.1505), (0.9221, -1.806, -0.1237), (0.811, -1.865, -0.1505), (0.8713, -1.866, -0.1396), (0.9195, -1.864, -0.1142), (0.811, -1.917, -0.1237), (0.8692, -1.915, -0.1141), (0.911, -1.906, -0.09616), (0.9907, -1.865, 0.0292), (0.9639, -1.917, 0.0292), (0.9907, -1.806, -0.0292), (0.9798, -1.867, -0.03075), (0.9545, -1.915, -0.0288), (0.9639, -1.806, -0.08186), (0.9543, -1.865, -0.07939), (0.9364, -1.906, -0.07079), (0.811, -1.986, -0.0292), (0.811, -1.959, -0.08186), (0.8694, -1.986, 0.0292), (0.871, -1.975, -0.03109), (0.869, -1.95, -0.0793), (0.9221, -1.959, 0.0292), (0.9196, -1.95, -0.02895), (0.911, -1.932, -0.07079), (0.811, -1.995, 1.84), (1.0, -1.806, 1.84), (0.8694, -1.986, 1.84), (0.9221, -1.959, 1.84), (0.9639, -1.917, 1.84), (0.9908, -1.865, 1.84), (0.811, -0.1844, -0.1598), (0.811, 0.004626, 0.0292), (1.0, -0.1844, 0.0292), (0.811, -0.1259, -0.1505), (0.811, -0.07329, -0.1237), (0.8694, -0.1844, -0.1505), (0.871, -0.1241, -0.1396), (0.869, -0.07585, -0.1142), (0.9221, -0.1844, -0.1237), (0.9196, -0.1262, -0.1141), (0.911, -0.08436, -0.09616), (0.8694, -0.004627, 0.0292), (0.9221, -0.03145, 0.0292), (0.811, -0.004627, -0.0292), (0.8713, -0.01558, -0.03075), (0.9195, -0.04091, -0.0288), (0.811, -0.03145, -0.08186), (0.8692, -0.04104, -0.07939), (0.911, -0.05899, -0.07079), (0.9907, -0.1844, -0.0292), (0.9639, -0.1844, -0.08186), (0.9907, -0.1259, 0.0292), (0.9798, -0.1244, -0.03109), (0.9545, -0.1264, -0.0793), (0.9639, -0.07329, 0.0292), (0.9543, -0.07576, -0.02895), (0.9364, -0.08436, -0.07079), (1.0, -0.1844, 1.84), (0.811, 0.004626, 1.84), (0.9908, -0.126, 1.84), (0.9639, -0.07327, 1.84), (0.9221, -0.03147, 1.84), (0.8694, -0.004623, 1.84)], [], [(68, 93, 28, 1), (101, 126, 94, 67), (126, 128, 129, 130, 131, 127, 60, 62, 63, 64, 65, 61, 27, 29, 30, 31, 32, 28, 93, 95, 96, 97, 98, 94), (2, 27, 61, 34), (35, 60, 127, 100), (0, 3, 6, 5), (3, 4, 7, 6), (4, 16, 17, 7), (5, 6, 9, 8), (6, 7, 10, 9), (7, 17, 18, 10), (1, 11, 14, 13), (11, 12, 15, 14), (12, 24, 25, 15), (13, 14, 17, 16), (14, 15, 18, 17), (15, 25, 26, 18), (2, 19, 22, 21), (19, 20, 23, 22), (20, 8, 9, 23), (21, 22, 25, 24), (22, 23, 26, 25), (23, 9, 10, 26), (10, 18, 26), (33, 36, 39, 38), (36, 37, 40, 39), (37, 49, 50, 40), (38, 39, 42, 41), (39, 40, 43, 42), (40, 50, 51, 43), (34, 44, 47, 46), (44, 45, 48, 47), (45, 57, 58, 48), (46, 47, 50, 49), (47, 48, 51, 50), (48, 58, 59, 51), (35, 52, 55, 54), (52, 53, 56, 55), (53, 41, 42, 56), (54, 55, 58, 57), (55, 56, 59, 58), (56, 42, 43, 59), (43, 51, 59), (66, 69, 72, 71), (69, 70, 73, 72), (70, 82, 83, 73), (71, 72, 75, 74), (72, 73, 76, 75), (73, 83, 84, 76), (67, 77, 80, 79), (77, 78, 81, 80), (78, 90, 91, 81), (79, 80, 83, 82), (80, 81, 84, 83), (81, 91, 92, 84), (68, 85, 88, 87), (85, 86, 89, 88), (86, 74, 75, 89), (87, 88, 91, 90), (88, 89, 92, 91), (89, 75, 76, 92), (76, 84, 92), (99, 102, 105, 104), (102, 103, 106, 105), (103, 115, 116, 106), (104, 105, 108, 107), (105, 106, 109, 108), (106, 116, 117, 109), (100, 110, 113, 112), (110, 111, 114, 113), (111, 123, 124, 114), (112, 113, 116, 115), (113, 114, 117, 116), (114, 124, 125, 117), (101, 118, 121, 120), (118, 119, 122, 121), (119, 107, 108, 122), (120, 121, 124, 123), (121, 122, 125, 124), (122, 108, 109, 125), (109, 117, 125), (33, 0, 5, 36), (36, 5, 8, 37), (37, 8, 20, 49), (49, 20, 19, 46), (46, 19, 2, 34), (1, 28, 32, 11), (11, 32, 31, 12), (12, 31, 30, 24), (24, 30, 29, 21), (21, 29, 27, 2), (60, 35, 54, 62), (62, 54, 57, 63), (63, 57, 45, 64), (64, 45, 44, 65), (65, 44, 34, 61), (99, 33, 38, 102), (102, 38, 41, 103), (103, 41, 53, 115), (115, 53, 52, 112), (112, 52, 35, 100), (126, 101, 120, 128), (128, 120, 123, 129), (129, 123, 111, 130), (130, 111, 110, 131), (131, 110, 100, 127), (66, 99, 104, 69), (69, 104, 107, 70), (70, 107, 119, 82), (82, 119, 118, 79), (79, 118, 101, 67), (93, 68, 87, 95), (95, 87, 90, 96), (96, 90, 78, 97), (97, 78, 77, 98), (98, 77, 67, 94), (0, 66, 71, 3), (3, 71, 74, 4), (4, 74, 86, 16), (16, 86, 85, 13), (13, 85, 68, 1), (33, 99, 66, 0)])
_uv = me_cube_001.uv_layers.new(name='UVMap')
_uv.uv.foreach_set('vector', [0.3986, 0.7736, 0.625, 0.7736, 0.625, 0.9764, 0.3986, 0.9764, 0.3986, 0.5236, 0.625, 0.5236, 0.625, 0.7264, 0.3986, 0.7264, 0.625, 0.5236, 0.6262, 0.5163, 0.6295, 0.5097, 0.6347, 0.5045, 0.6413, 0.5012, 0.6486, 0.5, 0.8514, 0.5, 0.8587, 0.5012, 0.8653, 0.5045, 0.8705, 0.5097, 0.8738, 0.5163, 0.875, 0.5236, 0.875, 0.7264, 0.8738, 0.7337, 0.8705, 0.7403, 0.8653, 0.7455, 0.8587, 0.7488, 0.8514, 0.75, 0.6486, 0.75, 0.6413, 0.7488, 0.6347, 0.7455, 0.6295, 0.7403, 0.6262, 0.7337, 0.625, 0.7264, 0.3986, 0.02362, 0.625, 0.02362, 0.625, 0.2264, 0.3986, 0.2264, 0.3986, 0.2736, 0.625, 0.2736, 0.625, 0.4764, 0.3986, 0.4764, 0.1486, 0.7264, 0.1486, 0.7337, 0.1411, 0.7339, 0.1413, 0.7264, 0.1486, 0.7337, 0.1486, 0.7403, 0.1414, 0.7399, 0.1411, 0.7339, 0.1486, 0.7403, 0.1486, 0.75, 0.1414, 0.75, 0.1414, 0.7399, 0.1413, 0.7264, 0.1411, 0.7339, 0.135, 0.7336, 0.1347, 0.7264, 0.1411, 0.7339, 0.1414, 0.7399, 0.1361, 0.7389, 0.135, 0.7336, 0.1414, 0.7399, 0.1414, 0.75, 0.1361, 0.75, 0.1361, 0.7389, 0.3986, 0.9764, 0.3986, 0.9837, 0.3911, 0.9839, 0.3913, 0.9764, 0.3986, 0.9837, 0.3986, 1.0, 0.3914, 1.0, 0.3911, 0.9839, 0.3986, 0.0, 0.3986, 0.00974, 0.3914, 0.01005, 0.3914, 0.0, 0.3913, 0.9764, 0.3911, 0.9839, 0.375, 0.9836, 0.375, 0.9764, 0.3911, 0.9839, 0.3914, 1.0, 0.375, 0.9889, 0.375, 0.9836, 0.3914, 0.0, 0.3914, 0.01005, 0.375, 0.01112, 0.375, 0.0, 0.3986, 0.02362, 0.3913, 0.02362, 0.3911, 0.01613, 0.3986, 0.01632, 0.3913, 0.02362, 0.375, 0.02362, 0.375, 0.01637, 0.3911, 0.01613, 0.125, 0.7264, 0.1347, 0.7264, 0.135, 0.7336, 0.125, 0.7336, 0.3986, 0.01632, 0.3911, 0.01613, 0.3914, 0.01005, 0.3986, 0.00974, 0.3911, 0.01613, 0.375, 0.01637, 0.375, 0.01112, 0.3914, 0.01005, 0.125, 0.7336, 0.135, 0.7336, 0.1361, 0.7389, 0.125, 0.7389, 0.1361, 0.7389, 0.1361, 0.75, 0.125, 0.7389, 0.1486, 0.5236, 0.1413, 0.5236, 0.1411, 0.5161, 0.1486, 0.5163, 0.1413, 0.5236, 0.1347, 0.5236, 0.1351, 0.5164, 0.1411, 0.5161, 0.1347, 0.5236, 0.125, 0.5236, 0.125, 0.5164, 0.1351, 0.5164, 0.1486, 0.5163, 0.1411, 0.5161, 0.1414, 0.51, 0.1486, 0.5097, 0.1411, 0.5161, 0.1351, 0.5164, 0.1361, 0.5111, 0.1414, 0.51, 0.1351, 0.5164, 0.125, 0.5164, 0.125, 0.5111, 0.1361, 0.5111, 0.3986, 0.2264, 0.3986, 0.2337, 0.3911, 0.2339, 0.3913, 0.2264, 0.3986, 0.2337, 0.3986, 0.2403, 0.3914, 0.2399, 0.3911, 0.2339, 0.3986, 0.2403, 0.3986, 0.2597, 0.3914, 0.26, 0.3914, 0.2399, 0.3913, 0.2264, 0.3911, 0.2339, 0.375, 0.2336, 0.375, 0.2264, 0.3911, 0.2339, 0.3914, 0.2399, 0.375, 0.2389, 0.375, 0.2336, 0.3914, 0.2399, 0.3914, 0.26, 0.375, 0.2611, 0.375, 0.2389, 0.3986, 0.2736, 0.3913, 0.2736, 0.3911, 0.2661, 0.3986, 0.2663, 0.3913, 0.2736, 0.375, 0.2736, 0.375, 0.2664, 0.3911, 0.2661, 0.1486, 0.5, 0.1486, 0.5097, 0.1414, 0.51, 0.1414, 0.5, 0.3986, 0.2663, 0.3911, 0.2661, 0.3914, 0.26, 0.3986, 0.2597, 0.3911, 0.2661, 0.375, 0.2664, 0.375, 0.2611, 0.3914, 0.26, 0.1414, 0.5, 0.1414, 0.51, 0.1361, 0.5111, 0.1361, 0.5, 0.1361, 0.5111, 0.125, 0.5111, 0.1361, 0.5, 0.3514, 0.7264, 0.3587, 0.7264, 0.3589, 0.7339, 0.3514, 0.7337, 0.3587, 0.7264, 0.3653, 0.7264, 0.3649, 0.7336, 0.3589, 0.7339, 0.3653, 0.7264, 0.3847, 0.7264, 0.385, 0.7336, 0.3649, 0.7336, 0.3514, 0.7337, 0.3589, 0.7339, 0.3586, 0.74, 0.3514, 0.7403, 0.3589, 0.7339, 0.3649, 0.7336, 0.3639, 0.7389, 0.3586, 0.74, 0.3649, 0.7336, 0.385, 0.7336, 0.3861, 0.7389, 0.3639, 0.7389, 0.3986, 0.7264, 0.3986, 0.7337, 0.3911, 0.7339, 0.3913, 0.7264, 0.3986, 0.7337, 0.3986, 0.7403, 0.3914, 0.7399, 0.3911, 0.7339, 0.3986, 0.7403, 0.3986, 0.7597, 0.3914, 0.76, 0.3914, 0.7399, 0.3913, 0.7264, 0.3911, 0.7339, 0.385, 0.7336, 0.3847, 0.7264, 0.3911, 0.7339, 0.3914, 0.7399, 0.3861, 0.7389, 0.385, 0.7336, 0.3914, 0.7399, 0.3914, 0.76, 0.375, 0.7611, 0.3861, 0.7389, 0.3986, 0.7736, 0.3913, 0.7736, 0.3911, 0.7661, 0.3986, 0.7663, 0.3913, 0.7736, 0.375, 0.7736, 0.375, 0.7664, 0.3911, 0.7661, 0.3514, 0.75, 0.3514, 0.7403, 0.3586, 0.74, 0.3586, 0.75, 0.3986, 0.7663, 0.3911, 0.7661, 0.3914, 0.76, 0.3986, 0.7597, 0.3911, 0.7661, 0.375, 0.7664, 0.375, 0.7611, 0.3914, 0.76, 0.3586, 0.75, 0.3586, 0.74, 0.3639, 0.7389, 0.3639, 0.75, 0.3639, 0.7389, 0.367, 0.7389, 0.3639, 0.75, 0.3514, 0.5236, 0.3514, 0.5163, 0.3589, 0.5161, 0.3587, 0.5236, 0.3514, 0.5163, 0.3514, 0.5097, 0.3586, 0.5101, 0.3589, 0.5161, 0.3514, 0.5097, 0.3514, 0.5, 0.3586, 0.5, 0.3586, 0.5101, 0.3587, 0.5236, 0.3589, 0.5161, 0.365, 0.5164, 0.3653, 0.5236, 0.3589, 0.5161, 0.3586, 0.5101, 0.3639, 0.5111, 0.365, 0.5164, 0.3586, 0.5101, 0.3586, 0.5, 0.3639, 0.5, 0.3639, 0.5111, 0.3986, 0.4764, 0.3986, 0.4837, 0.3911, 0.4839, 0.3913, 0.4764, 0.3986, 0.4837, 0.3986, 0.4903, 0.3914, 0.4899, 0.3911, 0.4839, 0.3986, 0.4903, 0.3986, 0.5097, 0.3914, 0.51, 0.3914, 0.4899, 0.3913, 0.4764, 0.3911, 0.4839, 0.375, 0.4836, 0.375, 0.4764, 0.3911, 0.4839, 0.3914, 0.4899, 0.375, 0.4889, 0.375, 0.4836, 0.3914, 0.4899, 0.3914, 0.51, 0.3861, 0.5111, 0.375, 0.4889, 0.3986, 0.5236, 0.3913, 0.5236, 0.3911, 0.5161, 0.3986, 0.5163, 0.3913, 0.5236, 0.3847, 0.5236, 0.3851, 0.5164, 0.3911, 0.5161, 0.3847, 0.5236, 0.3653, 0.5236, 0.365, 0.5164, 0.3851, 0.5164, 0.3986, 0.5163, 0.3911, 0.5161, 0.3914, 0.51, 0.3986, 0.5097, 0.3911, 0.5161, 0.3851, 0.5164, 0.3861, 0.5111, 0.3914, 0.51, 0.3851, 0.5164, 0.365, 0.5164, 0.3639, 0.5111, 0.3861, 0.5111, 0.3639, 0.5111, 0.3639, 0.5, 0.367, 0.5111, 0.1486, 0.5236, 0.1486, 0.7264, 0.1413, 0.7264, 0.1413, 0.5236, 0.1413, 0.5236, 0.1413, 0.7264, 0.1347, 0.7264, 0.1347, 0.5236, 0.1347, 0.5236, 0.1347, 0.7264, 0.125, 0.7264, 0.125, 0.5236, 0.375, 0.2264, 0.375, 0.02362, 0.3913, 0.02362, 0.3913, 0.2264, 0.3913, 0.2264, 0.3913, 0.02362, 0.3986, 0.02362, 0.3986, 0.2264, 0.3986, 0.9764, 0.625, 0.9764, 0.625, 0.9837, 0.3986, 0.9837, 0.3986, 0.9837, 0.625, 0.9837, 0.625, 1.0, 0.3986, 1.0, 0.3986, 0.0, 0.625, 0.0, 0.625, 0.009738, 0.3986, 0.00974, 0.3986, 0.00974, 0.625, 0.009738, 0.625, 0.01632, 0.3986, 0.01632, 0.3986, 0.01632, 0.625, 0.01632, 0.625, 0.02362, 0.3986, 0.02362, 0.625, 0.2736, 0.3986, 0.2736, 0.3986, 0.2663, 0.625, 0.2663, 0.625, 0.2663, 0.3986, 0.2663, 0.3986, 0.2597, 0.625, 0.2597, 0.625, 0.2597, 0.3986, 0.2597, 0.3986, 0.2403, 0.625, 0.2403, 0.625, 0.2403, 0.3986, 0.2403, 0.3986, 0.2337, 0.625, 0.2337, 0.625, 0.2337, 0.3986, 0.2337, 0.3986, 0.2264, 0.625, 0.2264, 0.3514, 0.5236, 0.1486, 0.5236, 0.1486, 0.5163, 0.3514, 0.5163, 0.3514, 0.5163, 0.1486, 0.5163, 0.1486, 0.5097, 0.3514, 0.5097, 0.3514, 0.5097, 0.1486, 0.5097, 0.1486, 0.5, 0.3514, 0.5, 0.375, 0.4764, 0.375, 0.2736, 0.3913, 0.2736, 0.3913, 0.4764, 0.3913, 0.4764, 0.3913, 0.2736, 0.3986, 0.2736, 0.3986, 0.4764, 0.625, 0.5236, 0.3986, 0.5236, 0.3986, 0.5163, 0.625, 0.5163, 0.625, 0.5163, 0.3986, 0.5163, 0.3986, 0.5097, 0.625, 0.5097, 0.625, 0.5097, 0.3986, 0.5097, 0.3986, 0.4903, 0.625, 0.4903, 0.625, 0.4903, 0.3986, 0.4903, 0.3986, 0.4837, 0.625, 0.4837, 0.625, 0.4837, 0.3986, 0.4837, 0.3986, 0.4764, 0.625, 0.4764, 0.3514, 0.7264, 0.3514, 0.5236, 0.3587, 0.5236, 0.3587, 0.7264, 0.3587, 0.7264, 0.3587, 0.5236, 0.3653, 0.5236, 0.3653, 0.7264, 0.3653, 0.7264, 0.3653, 0.5236, 0.3847, 0.5236, 0.3847, 0.7264, 0.3847, 0.7264, 0.3847, 0.5236, 0.3913, 0.5236, 0.3913, 0.7264, 0.3913, 0.7264, 0.3913, 0.5236, 0.3986, 0.5236, 0.3986, 0.7264, 0.625, 0.7736, 0.3986, 0.7736, 0.3986, 0.7663, 0.625, 0.7663, 0.625, 0.7663, 0.3986, 0.7663, 0.3986, 0.7597, 0.625, 0.7597, 0.625, 0.7597, 0.3986, 0.7597, 0.3986, 0.7403, 0.625, 0.7403, 0.625, 0.7403, 0.3986, 0.7403, 0.3986, 0.7337, 0.625, 0.7337, 0.625, 0.7337, 0.3986, 0.7337, 0.3986, 0.7264, 0.625, 0.7264, 0.1486, 0.7264, 0.3514, 0.7264, 0.3514, 0.7337, 0.1486, 0.7337, 0.1486, 0.7337, 0.3514, 0.7337, 0.3514, 0.7403, 0.1486, 0.7403, 0.1486, 0.7403, 0.3514, 0.7403, 0.3514, 0.75, 0.1486, 0.75, 0.375, 0.9764, 0.375, 0.7736, 0.3913, 0.7736, 0.3913, 0.9764, 0.3913, 0.9764, 0.3913, 0.7736, 0.3986, 0.7736, 0.3986, 0.9764, 0.1486, 0.5236, 0.3514, 0.5236, 0.3514, 0.7264, 0.1486, 0.7264])
me_cube_001.update()

# ---- objects
ob_cube = bpy.data.objects.new('Cube', me_cube)
ob_cube_001 = bpy.data.objects.new('Cube.001', me_cube_001)

# ---- transforms, parenting, visibility, modifiers, constraints
ob_cube.location = (0.0, 0.0, 0.0)
ob_cube.scale = (1.0, 1.0, 1.5)
ob_cube.lock_rotations_4d = False
ob_cube.empty_display_type = 'ARROWS'
ob_cube.lineart.crease_threshold = 0.0
ob_cube_001.location = (0.0, 1.045, 1.657)
ob_cube_001.scale = (1.05, 1.05, 0.17)

# ---- collection membership
col_collection.objects.link(ob_cube)
col_collection.objects.link(ob_cube_001)

# ---- scene / render settings (as saved in the file)
scene.frame_start = 1; scene.frame_end = 250; scene.frame_set(1)
scene.render.engine = 'BLENDER_EEVEE_NEXT'
bpy.context.view_layer.update()

# ---- added for rendering (the .blend has no active camera and no usable light): camera, sun
cam_auto = bpy.data.cameras.new('AutoCamera')
cam_auto.lens = 50.0
cam_auto.sensor_width = 36.0
cam_auto.clip_end = 1000.0
ob_auto_camera = bpy.data.objects.new('AutoCamera', cam_auto)
scene.collection.objects.link(ob_auto_camera)
ob_auto_camera.location = (4.22585, -5.07102, 3.61568)
ob_auto_camera.rotation_euler = (1.09748, -7.21219e-08, 0.694738)
scene.camera = ob_auto_camera
light_auto_sun = bpy.data.lights.new('AutoSun', 'SUN')
light_auto_sun.energy = 3.0
light_auto_sun.angle = 0.0523599
ob_auto_sun = bpy.data.objects.new('AutoSun', light_auto_sun)
scene.collection.objects.link(ob_auto_sun)
ob_auto_sun.rotation_euler = (0.872665, 0.174533, 0.523599)
bpy.context.view_layer.update()
